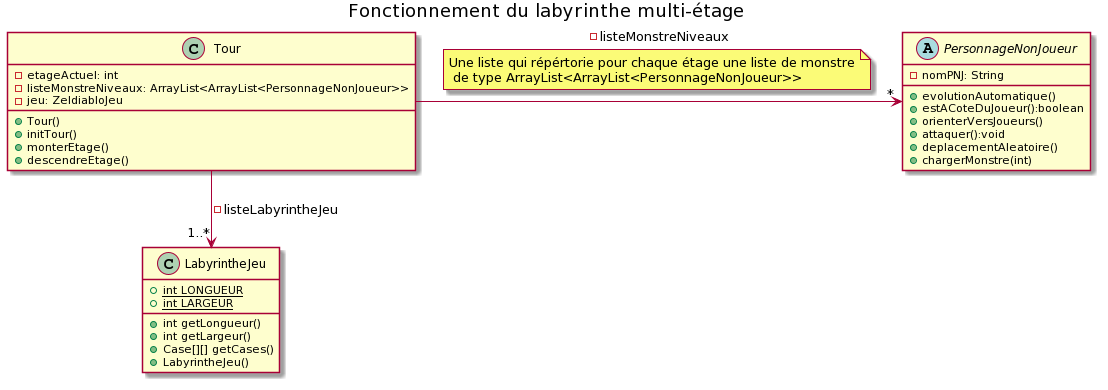

The diagram above was rendered by PlantUML. Its source (embedded in the PNG):
@startuml
title Fonctionnement du labyrinthe multi-étage


class Tour {
  - etageActuel: int
  - listeMonstreNiveaux: ArrayList<ArrayList<PersonnageNonJoueur>>
  - jeu: ZeldiabloJeu
  
  + Tour()
  + initTour()
  + monterEtage()
  + descendreEtage()
  
}


Class LabyrintheJeu {
+ {static} int LONGUEUR
+ {static} int LARGEUR
+ int getLongueur()
+ int getLargeur()
+ Case[][] getCases()
+ LabyrintheJeu()
}

Abstract Class PersonnageNonJoueur {
  - nomPNJ: String

  + evolutionAutomatique()
  + estACoteDuJoueur():boolean
  + orienterVersJoueurs()
  + attaquer():void
  + deplacementAleatoire()
  + chargerMonstre(int)
}

Tour -> "*" PersonnageNonJoueur: - listeMonstreNiveaux
note bottom on link : Une liste qui répértorie pour chaque étage une liste de monstre\n de type ArrayList<ArrayList<PersonnageNonJoueur>> 

Tour --> "1..*" LabyrintheJeu : - listeLabyrintheJeu
@enduml